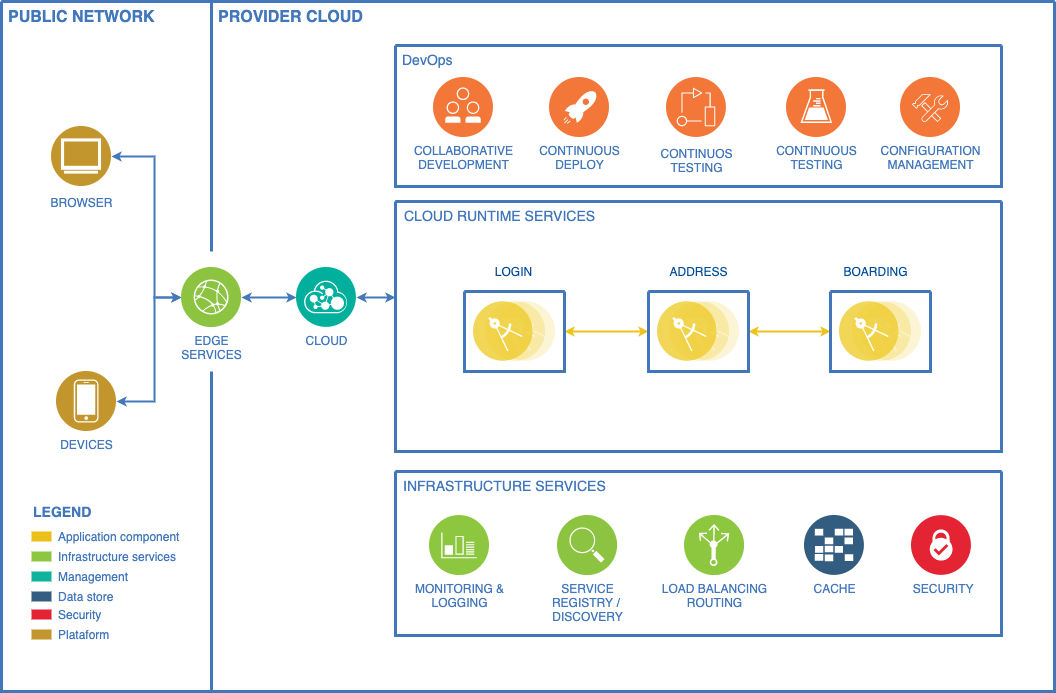

The diagram above was exported from draw.io. Its source (the exported page's mxGraphModel, read from the mxfile embedded in the PNG):
<mxGraphModel dx="1351" dy="691" grid="1" gridSize="10" guides="1" tooltips="1" connect="1" arrows="1" fold="1" page="1" pageScale="1" pageWidth="827" pageHeight="1169" background="#ffffff" math="0" shadow="0">
  <root>
    <mxCell id="0" />
    <mxCell id="1" parent="0" />
    <mxCell id="2" value="" style="swimlane;shadow=0;strokeColor=#4277BB;fillColor=#ffffff;fontColor=#4277BB;align=right;startSize=0;collapsible=0;strokeWidth=3;" parent="1" vertex="1">
      <mxGeometry x="247" y="140" width="1053" height="690" as="geometry" />
    </mxCell>
    <mxCell id="3" value="PUBLIC NETWORK" style="text;html=1;align=left;verticalAlign=top;fontColor=#4277BB;shadow=0;dashed=0;strokeColor=none;fillColor=none;labelBackgroundColor=none;fontStyle=1;fontSize=16;spacingLeft=5;" parent="2" vertex="1">
      <mxGeometry width="170" height="30" as="geometry" />
    </mxCell>
    <mxCell id="4" value="" style="line;strokeWidth=3;direction=south;html=1;shadow=0;labelBackgroundColor=none;fillColor=none;gradientColor=none;fontSize=12;fontColor=#4277BB;align=right;strokeColor=#4277BB;" parent="2" vertex="1">
      <mxGeometry x="205" width="10" height="250" as="geometry" />
    </mxCell>
    <mxCell id="5" value="PROVIDER CLOUD" style="text;html=1;align=left;verticalAlign=top;fontColor=#4277BB;shadow=0;dashed=0;strokeColor=none;fillColor=none;labelBackgroundColor=none;fontStyle=1;fontSize=16;spacingLeft=5;" parent="2" vertex="1">
      <mxGeometry x="210" width="180" height="35" as="geometry" />
    </mxCell>
    <mxCell id="6" value="Application component" style="rounded=0;html=1;shadow=0;labelBackgroundColor=none;strokeColor=none;strokeWidth=2;fillColor=#EBC01A;gradientColor=none;fontSize=12;fontColor=#4277BB;align=left;labelPosition=right;verticalLabelPosition=middle;verticalAlign=middle;spacingLeft=5;" parent="2" vertex="1">
      <mxGeometry x="30" y="530" width="20" height="10" as="geometry" />
    </mxCell>
    <mxCell id="7" value="Infrastructure services" style="rounded=0;html=1;shadow=0;labelBackgroundColor=none;strokeColor=none;strokeWidth=2;fillColor=#8DC642;gradientColor=none;fontSize=12;fontColor=#4277BB;align=left;labelPosition=right;verticalLabelPosition=middle;verticalAlign=middle;spacingLeft=5;" parent="2" vertex="1">
      <mxGeometry x="30" y="550" width="20" height="10" as="geometry" />
    </mxCell>
    <mxCell id="8" value="Management" style="rounded=0;html=1;shadow=0;labelBackgroundColor=none;strokeColor=none;strokeWidth=2;fillColor=#0DB39D;gradientColor=none;fontSize=12;fontColor=#4277BB;align=left;labelPosition=right;verticalLabelPosition=middle;verticalAlign=middle;spacingLeft=5;" parent="2" vertex="1">
      <mxGeometry x="30" y="570" width="20" height="10" as="geometry" />
    </mxCell>
    <mxCell id="9" value="Data store" style="rounded=0;html=1;shadow=0;labelBackgroundColor=none;strokeColor=none;strokeWidth=2;fillColor=#335D81;gradientColor=none;fontSize=12;fontColor=#4277BB;align=left;labelPosition=right;verticalLabelPosition=middle;verticalAlign=middle;spacingLeft=5;" parent="2" vertex="1">
      <mxGeometry x="30" y="590" width="20" height="10" as="geometry" />
    </mxCell>
    <mxCell id="12" value="Security" style="rounded=0;html=1;shadow=0;labelBackgroundColor=none;strokeColor=none;strokeWidth=2;fillColor=#E52134;gradientColor=none;fontSize=12;fontColor=#4277BB;align=left;labelPosition=right;verticalLabelPosition=middle;verticalAlign=middle;spacingLeft=5;" parent="2" vertex="1">
      <mxGeometry x="30" y="608" width="20" height="10" as="geometry" />
    </mxCell>
    <mxCell id="13" value="LEGEND" style="text;html=1;align=left;verticalAlign=middle;fontColor=#4277BB;shadow=0;dashed=0;strokeColor=none;fillColor=none;labelBackgroundColor=none;fontStyle=1;fontSize=14;spacingLeft=0;" parent="2" vertex="1">
      <mxGeometry x="30" y="500" width="150" height="20" as="geometry" />
    </mxCell>
    <mxCell id="14" value="Plataform" style="rounded=0;html=1;shadow=0;labelBackgroundColor=none;strokeColor=none;strokeWidth=2;fillColor=#C2952D;gradientColor=none;fontSize=12;fontColor=#4277BB;align=left;labelPosition=right;verticalLabelPosition=middle;verticalAlign=middle;spacingLeft=5;" parent="2" vertex="1">
      <mxGeometry x="30" y="628" width="20" height="10" as="geometry" />
    </mxCell>
    <mxCell id="16" value="" style="line;strokeWidth=3;direction=south;html=1;shadow=0;labelBackgroundColor=none;fillColor=none;gradientColor=none;fontSize=12;fontColor=#4277BB;align=right;strokeColor=#4277BB;" parent="2" vertex="1">
      <mxGeometry x="205" y="370" width="10" height="320" as="geometry" />
    </mxCell>
    <mxCell id="21" style="edgeStyle=orthogonalEdgeStyle;rounded=0;html=1;labelBackgroundColor=#ffffff;startArrow=classic;startFill=1;startSize=4;endArrow=classic;endFill=1;endSize=4;jettySize=auto;orthogonalLoop=1;strokeColor=#4378BB;strokeWidth=2;fontSize=19;fontColor=#CC99FF;exitX=1;exitY=0.5;exitDx=0;exitDy=0;" parent="2" source="22" target="26" edge="1">
      <mxGeometry relative="1" as="geometry">
        <Array as="points">
          <mxPoint x="153" y="400" />
          <mxPoint x="153" y="296" />
        </Array>
      </mxGeometry>
    </mxCell>
    <mxCell id="22" value="DEVICES" style="aspect=fixed;perimeter=ellipsePerimeter;html=1;align=center;shadow=0;dashed=0;image;image=img/lib/ibm/users/device.svg;labelBackgroundColor=#ffffff;strokeColor=#666666;strokeWidth=3;fillColor=#C2952D;gradientColor=none;fontSize=12;fontColor=#4277BB;" parent="2" vertex="1">
      <mxGeometry x="55" y="370" width="60" height="60" as="geometry" />
    </mxCell>
    <mxCell id="25" style="edgeStyle=orthogonalEdgeStyle;rounded=0;html=1;labelBackgroundColor=#ffffff;startArrow=classic;startFill=1;startSize=4;endArrow=classic;endFill=1;endSize=4;jettySize=auto;orthogonalLoop=1;strokeColor=#4378BB;strokeWidth=2;fontSize=19;fontColor=#CC99FF;" parent="2" source="26" target="28" edge="1">
      <mxGeometry relative="1" as="geometry" />
    </mxCell>
    <mxCell id="-XZhJwEzZCC7bGoYH-D7-97" style="edgeStyle=orthogonalEdgeStyle;rounded=0;orthogonalLoop=1;jettySize=auto;html=1;exitX=0;exitY=0.5;exitDx=0;exitDy=0;entryX=1;entryY=0.5;entryDx=0;entryDy=0;fontSize=19;fontColor=#CC99FF;strokeColor=#4378BB;strokeWidth=2;endFill=1;endSize=4;startFill=1;startArrow=classic;startSize=4;" edge="1" parent="2" source="26">
      <mxGeometry relative="1" as="geometry">
        <mxPoint x="110" y="155" as="targetPoint" />
        <Array as="points">
          <mxPoint x="153" y="296" />
          <mxPoint x="153" y="155" />
        </Array>
      </mxGeometry>
    </mxCell>
    <mxCell id="26" value="EDGE&lt;div&gt;SERVICES&lt;/div&gt;" style="aspect=fixed;perimeter=ellipsePerimeter;html=1;align=center;shadow=0;dashed=0;image;image=img/lib/ibm/infrastructure/edge_services.svg;labelBackgroundColor=#ffffff;strokeColor=#666666;strokeWidth=3;fillColor=#C2952D;gradientColor=none;fontSize=12;fontColor=#4277BB;" parent="2" vertex="1">
      <mxGeometry x="180" y="266" width="60" height="60" as="geometry" />
    </mxCell>
    <mxCell id="27" style="edgeStyle=elbowEdgeStyle;rounded=0;html=1;labelBackgroundColor=#ffffff;startArrow=classic;startFill=1;startSize=4;endArrow=classic;endFill=1;endSize=4;jettySize=auto;orthogonalLoop=1;strokeColor=#4378BB;strokeWidth=2;fontSize=19;fontColor=#CC99FF;elbow=vertical;" parent="2" source="28" target="35" edge="1">
      <mxGeometry relative="1" as="geometry">
        <mxPoint x="380" y="296" as="targetPoint" />
        <Array as="points">
          <mxPoint x="376" y="296" />
        </Array>
      </mxGeometry>
    </mxCell>
    <mxCell id="28" value="CLOUD" style="aspect=fixed;perimeter=ellipsePerimeter;html=1;align=center;shadow=0;dashed=0;image;image=img/lib/ibm/management/api_management.svg;labelBackgroundColor=#ffffff;strokeColor=#666666;strokeWidth=3;fillColor=#C2952D;gradientColor=none;fontSize=12;fontColor=#4277BB;" parent="2" vertex="1">
      <mxGeometry x="295" y="266" width="60" height="60" as="geometry" />
    </mxCell>
    <mxCell id="29" value="" style="swimlane;shadow=0;strokeColor=#4277BB;fillColor=#ffffff;fontColor=#4277BB;align=right;startSize=0;collapsible=0;strokeWidth=3;" parent="2" vertex="1">
      <mxGeometry x="394" y="44" width="606" height="141" as="geometry" />
    </mxCell>
    <mxCell id="30" value="COLLABORATIVE&lt;div&gt;DEVELOPMENT&lt;/div&gt;" style="aspect=fixed;perimeter=ellipsePerimeter;html=1;align=center;shadow=0;dashed=0;image;image=img/lib/ibm/devops/collaborative_development.svg;labelBackgroundColor=#ffffff;strokeColor=#666666;strokeWidth=3;fillColor=#C2952D;gradientColor=none;fontSize=12;fontColor=#4277BB;" parent="29" vertex="1">
      <mxGeometry x="38" y="32" width="60" height="60" as="geometry" />
    </mxCell>
    <mxCell id="31" value="CONTINUOUS&lt;div&gt;DEPLOY&lt;/div&gt;" style="aspect=fixed;perimeter=ellipsePerimeter;html=1;align=center;shadow=0;dashed=0;image;image=img/lib/ibm/devops/continuous_deploy.svg;labelBackgroundColor=#ffffff;strokeColor=#666666;strokeWidth=3;fillColor=#C2952D;gradientColor=none;fontSize=12;fontColor=#4277BB;" parent="29" vertex="1">
      <mxGeometry x="154" y="32" width="60" height="60" as="geometry" />
    </mxCell>
    <mxCell id="32" value="CONFIGURATION&lt;div&gt;MANAGEMENT&lt;/div&gt;" style="aspect=fixed;perimeter=ellipsePerimeter;html=1;align=center;shadow=0;dashed=0;image;image=img/lib/ibm/devops/configuration_management.svg;labelBackgroundColor=#ffffff;strokeColor=#666666;strokeWidth=3;fillColor=#C2952D;gradientColor=none;fontSize=12;fontColor=#4277BB;" parent="29" vertex="1">
      <mxGeometry x="505" y="32" width="60" height="60" as="geometry" />
    </mxCell>
    <mxCell id="33" value="CONTINUOUS&lt;div&gt;TESTING&lt;/div&gt;" style="aspect=fixed;perimeter=ellipsePerimeter;html=1;align=center;shadow=0;dashed=0;image;image=img/lib/ibm/devops/continuous_testing.svg;labelBackgroundColor=#ffffff;strokeColor=#666666;strokeWidth=3;fillColor=#C2952D;gradientColor=none;fontSize=12;fontColor=#4277BB;" parent="29" vertex="1">
      <mxGeometry x="391" y="32" width="60" height="60" as="geometry" />
    </mxCell>
    <mxCell id="34" value="DevOps" style="text;html=1;align=left;verticalAlign=top;fontColor=#4277BB;shadow=0;dashed=0;strokeColor=none;fillColor=none;labelBackgroundColor=none;fontStyle=0;fontSize=14;spacingLeft=5;" parent="29" vertex="1">
      <mxGeometry width="90" height="26" as="geometry" />
    </mxCell>
    <mxCell id="-XZhJwEzZCC7bGoYH-D7-102" value="CONTINUOS&lt;br&gt;TESTING" style="aspect=fixed;perimeter=ellipsePerimeter;html=1;align=center;shadow=0;dashed=0;fontColor=#4277BB;labelBackgroundColor=#ffffff;fontSize=12;spacingTop=3;image;image=img/lib/ibm/devops/devops.svg;" vertex="1" parent="29">
      <mxGeometry x="271" y="32" width="60" height="60" as="geometry" />
    </mxCell>
    <mxCell id="35" value="" style="swimlane;shadow=0;strokeColor=#4277BB;fillColor=#ffffff;fontColor=#4277BB;align=right;startSize=0;collapsible=0;strokeWidth=3;" parent="2" vertex="1">
      <mxGeometry x="394" y="200" width="606" height="250" as="geometry" />
    </mxCell>
    <mxCell id="52" value="CLOUD RUNTIME SERVICES" style="text;html=1;align=left;verticalAlign=top;fontColor=#4277BB;shadow=0;dashed=0;strokeColor=none;fillColor=none;labelBackgroundColor=none;fontStyle=0;fontSize=14;spacingLeft=5;" parent="35" vertex="1">
      <mxGeometry x="2" width="231" height="24" as="geometry" />
    </mxCell>
    <mxCell id="84" style="edgeStyle=orthogonalEdgeStyle;rounded=0;html=1;entryX=0;entryY=0.5;labelBackgroundColor=#ffffff;startArrow=classic;startFill=1;startSize=4;endArrow=classic;endFill=1;endSize=4;jettySize=auto;orthogonalLoop=1;strokeColor=#EEC11B;strokeWidth=2;fontSize=14;fontColor=#4277BB;" parent="35" source="65" target="68" edge="1">
      <mxGeometry relative="1" as="geometry" />
    </mxCell>
    <mxCell id="65" value="" style="swimlane;shadow=0;strokeColor=#4277BB;fillColor=#ffffff;fontColor=#4277BB;align=right;startSize=0;collapsible=0;strokeWidth=3;" parent="35" vertex="1">
      <mxGeometry x="69" y="90" width="100" height="80" as="geometry" />
    </mxCell>
    <mxCell id="66" value="" style="aspect=fixed;perimeter=ellipsePerimeter;html=1;align=center;shadow=0;dashed=0;image;image=img/lib/ibm/applications/microservice.svg;labelBackgroundColor=#ffffff;strokeColor=#666666;strokeWidth=3;fillColor=#C2952D;gradientColor=none;fontSize=12;fontColor=#4277BB;" parent="65" vertex="1">
      <mxGeometry x="9" y="10" width="82" height="60" as="geometry" />
    </mxCell>
    <mxCell id="85" style="edgeStyle=orthogonalEdgeStyle;rounded=0;html=1;entryX=0;entryY=0.5;labelBackgroundColor=#ffffff;startArrow=classic;startFill=1;startSize=4;endArrow=classic;endFill=1;endSize=4;jettySize=auto;orthogonalLoop=1;strokeColor=#EEC11B;strokeWidth=2;fontSize=14;fontColor=#4277BB;" parent="35" source="68" target="70" edge="1">
      <mxGeometry relative="1" as="geometry" />
    </mxCell>
    <mxCell id="68" value="" style="swimlane;shadow=0;strokeColor=#4277BB;fillColor=#ffffff;fontColor=#4277BB;align=right;startSize=0;collapsible=0;strokeWidth=3;" parent="35" vertex="1">
      <mxGeometry x="253" y="90" width="100" height="80" as="geometry" />
    </mxCell>
    <mxCell id="69" value="" style="aspect=fixed;perimeter=ellipsePerimeter;html=1;align=center;shadow=0;dashed=0;image;image=img/lib/ibm/applications/microservice.svg;labelBackgroundColor=#ffffff;strokeColor=#666666;strokeWidth=3;fillColor=#C2952D;gradientColor=none;fontSize=12;fontColor=#4277BB;" parent="68" vertex="1">
      <mxGeometry x="9" y="10" width="82" height="60" as="geometry" />
    </mxCell>
    <mxCell id="70" value="" style="swimlane;shadow=0;strokeColor=#4277BB;fillColor=#ffffff;fontColor=#4277BB;align=right;startSize=0;collapsible=0;strokeWidth=3;" parent="35" vertex="1">
      <mxGeometry x="435" y="90" width="100" height="80" as="geometry" />
    </mxCell>
    <mxCell id="71" value="" style="aspect=fixed;perimeter=ellipsePerimeter;html=1;align=center;shadow=0;dashed=0;image;image=img/lib/ibm/applications/microservice.svg;labelBackgroundColor=#ffffff;strokeColor=#666666;strokeWidth=3;fillColor=#C2952D;gradientColor=none;fontSize=12;fontColor=#4277BB;" parent="70" vertex="1">
      <mxGeometry x="9" y="10" width="82" height="60" as="geometry" />
    </mxCell>
    <mxCell id="-XZhJwEzZCC7bGoYH-D7-104" value="BOARDING" style="text;html=1;align=center;verticalAlign=middle;resizable=0;points=[];autosize=1;fontColor=#004C99;" vertex="1" parent="35">
      <mxGeometry x="440" y="60" width="80" height="20" as="geometry" />
    </mxCell>
    <mxCell id="-XZhJwEzZCC7bGoYH-D7-105" value="ADDRESS" style="text;html=1;align=center;verticalAlign=middle;resizable=0;points=[];autosize=1;fontColor=#004C99;" vertex="1" parent="35">
      <mxGeometry x="268" y="60" width="70" height="20" as="geometry" />
    </mxCell>
    <mxCell id="-XZhJwEzZCC7bGoYH-D7-106" value="LOGIN" style="text;html=1;align=center;verticalAlign=middle;resizable=0;points=[];autosize=1;fontColor=#004C99;" vertex="1" parent="35">
      <mxGeometry x="92.5" y="60" width="50" height="20" as="geometry" />
    </mxCell>
    <mxCell id="55" value="" style="swimlane;shadow=0;strokeColor=#4277BB;fillColor=#ffffff;fontColor=#4277BB;align=right;startSize=0;collapsible=0;strokeWidth=3;" parent="2" vertex="1">
      <mxGeometry x="394" y="470" width="606" height="164" as="geometry" />
    </mxCell>
    <mxCell id="56" value="MONITORING &amp;amp;&lt;div&gt;LOGGING&lt;/div&gt;" style="aspect=fixed;perimeter=ellipsePerimeter;html=1;align=center;shadow=0;dashed=0;image;image=img/lib/ibm/infrastructure/monitoring_logging.svg;labelBackgroundColor=none;strokeColor=#666666;strokeWidth=3;fillColor=#C2952D;gradientColor=none;fontSize=12;fontColor=#4277BB;" parent="55" vertex="1">
      <mxGeometry x="34" y="44" width="60" height="60" as="geometry" />
    </mxCell>
    <mxCell id="57" value="SERVICE&lt;div&gt;REGISTRY /&amp;nbsp;&lt;/div&gt;&lt;div&gt;DISCOVERY&lt;/div&gt;" style="aspect=fixed;perimeter=ellipsePerimeter;html=1;align=center;shadow=0;dashed=0;image;image=img/lib/ibm/infrastructure/service_discovery_configuration.svg;labelBackgroundColor=none;strokeColor=#666666;strokeWidth=3;fillColor=#C2952D;gradientColor=none;fontSize=12;fontColor=#4277BB;" parent="55" vertex="1">
      <mxGeometry x="162" y="44" width="60" height="60" as="geometry" />
    </mxCell>
    <mxCell id="58" value="LOAD&amp;nbsp;&lt;span&gt;BALANCING&lt;/span&gt;&lt;div&gt;ROUTING&lt;/div&gt;" style="aspect=fixed;perimeter=ellipsePerimeter;html=1;align=center;shadow=0;dashed=0;image;image=img/lib/ibm/infrastructure/load_balancing_routing.svg;labelBackgroundColor=none;strokeColor=#666666;strokeWidth=3;fillColor=#C2952D;gradientColor=none;fontSize=12;fontColor=#4277BB;" parent="55" vertex="1">
      <mxGeometry x="289" y="44" width="60" height="60" as="geometry" />
    </mxCell>
    <mxCell id="60" value="INFRASTRUCTURE SERVICES" style="text;html=1;align=left;verticalAlign=top;fontColor=#4277BB;shadow=0;dashed=0;strokeColor=none;fillColor=none;labelBackgroundColor=none;fontStyle=0;fontSize=14;spacingLeft=5;" parent="55" vertex="1">
      <mxGeometry x="1" width="231" height="24" as="geometry" />
    </mxCell>
    <mxCell id="18" value="&amp;nbsp;SECURITY" style="aspect=fixed;perimeter=ellipsePerimeter;html=1;align=center;shadow=0;dashed=0;image;image=img/lib/ibm/blockchain/certificate_authority.svg;labelBackgroundColor=#ffffff;strokeColor=#666666;strokeWidth=3;fillColor=#C2952D;gradientColor=none;fontSize=12;fontColor=#4277BB;labelPosition=center;verticalLabelPosition=bottom;verticalAlign=top;" parent="55" vertex="1">
      <mxGeometry x="516" y="44" width="60" height="60" as="geometry" />
    </mxCell>
    <mxCell id="-XZhJwEzZCC7bGoYH-D7-108" value="CACHE" style="aspect=fixed;perimeter=ellipsePerimeter;html=1;align=center;shadow=0;dashed=0;fontColor=#4277BB;labelBackgroundColor=#ffffff;fontSize=12;spacingTop=0;image;image=img/lib/ibm/data/caches.svg;" vertex="1" parent="55">
      <mxGeometry x="409" y="44" width="60" height="60" as="geometry" />
    </mxCell>
    <mxCell id="-XZhJwEzZCC7bGoYH-D7-112" value="BROWSER" style="aspect=fixed;perimeter=ellipsePerimeter;html=1;align=center;shadow=0;dashed=0;fontColor=#4277BB;labelBackgroundColor=#ffffff;fontSize=12;spacingTop=3;image;image=img/lib/ibm/users/browser.svg;" vertex="1" parent="2">
      <mxGeometry x="50" y="125" width="60" height="60" as="geometry" />
    </mxCell>
  </root>
</mxGraphModel>